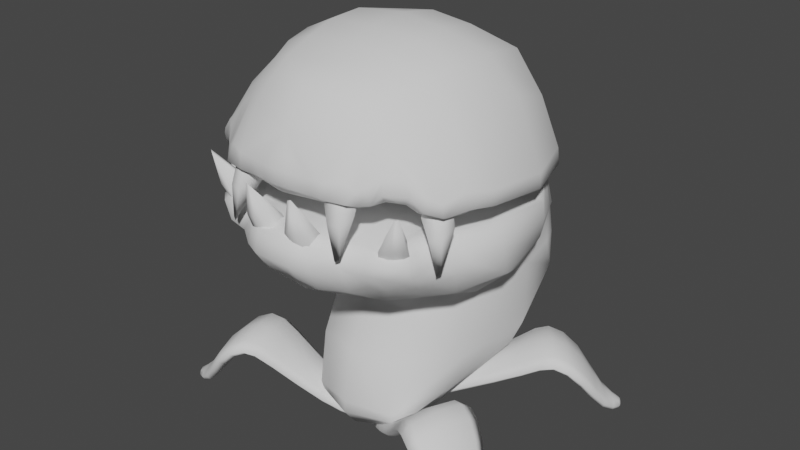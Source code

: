 # Source: 018.blend  (saved by Blender 3.4.6; exported with 4.5.12 LTS)
import bpy
from mathutils import Matrix  # noqa: F401  (used for matrix-valued properties, if any)

bpy.ops.wm.read_factory_settings(use_empty=True)
scene = bpy.context.scene
scene.name = 'Scene'

# ---- collections
col_018 = bpy.data.collections.new('018'); scene.collection.children.link(col_018)

# ---- world
world_world = bpy.data.worlds.new('World'); scene.world = world_world
world_world.use_nodes = True; world_world.node_tree.nodes.clear()
_N = world_world.node_tree.nodes; _L = world_world.node_tree.links
n0 = _N.new('ShaderNodeOutputWorld'); n0.name = 'World Output'; n0.location = (300, 300)
n1 = _N.new('ShaderNodeBackground'); n1.name = 'Background'; n1.location = (10, 300)
n1.inputs[0].default_value = (0.05088, 0.05088, 0.05088, 1.0)
_L.new(n1.outputs[0], n0.inputs[0])
n0.is_active_output = True
world_world.color = (0.05088, 0.05088, 0.05088)
world_world.use_sun_shadow = False
world_world.sun_shadow_jitter_overblur = 0.0

# ---- meshes
me_cube_001 = bpy.data.meshes.new('Cube.001')
me_cube_001.from_pydata([(0.08271, -1.071, 1.058), (0.08271, -1.071, 1.115), (0.1369, -0.9457, 1.061), (0.1369, -0.9457, 1.118), (0.8052, -1.587, 1.6), (0.811, -1.589, 1.72), (0.9317, -1.185, 1.6), (0.9376, -1.187, 1.72), (0.9997, -1.66, 1.461), (1.025, -1.667, 1.572), (1.117, -1.29, 1.462), (1.142, -1.297, 1.573), (1.388, -1.585, 1.123), (1.396, -1.583, 1.184), (1.406, -1.512, 1.128), (1.413, -1.51, 1.189), (1.231, -1.624, 1.194), (1.245, -1.625, 1.29), (1.284, -1.429, 1.202), (1.298, -1.43, 1.298), (0.2195, -0.9469, 1.073), (0.2195, -0.9469, 1.166), (0.1409, -1.136, 1.069), (0.1409, -1.136, 1.162), (0.7357, -1.114, 1.594), (0.6218, -1.463, 1.472), (0.7357, -1.114, 1.473), (0.6218, -1.463, 1.592), (0.4297, -1.009, 1.183), (0.3383, -1.255, 1.286), (0.4297, -1.009, 1.289), (0.3383, -1.255, 1.18), (0.1064, -1.006, 1.052), (0.07354, -1.082, 1.084), (0.1064, -1.006, 1.12), (0.1392, -0.9309, 1.088), (0.1661, -0.9357, 1.06), (0.845, -1.151, 1.692), (0.9584, -1.111, 1.66), (0.8674, -1.386, 1.578), (0.8754, -1.388, 1.742), (0.7844, -1.664, 1.66), (0.7227, -1.535, 1.57), (0.09488, -1.102, 1.135), (1.152, -1.224, 1.518), (1.054, -1.473, 1.441), (1.088, -1.483, 1.593), (0.9902, -1.732, 1.517), (0.9126, -1.639, 1.677), (1.041, -1.236, 1.676), (1.024, -1.23, 1.56), (0.8956, -1.634, 1.561), (1.42, -1.507, 1.156), (1.406, -1.55, 1.116), (1.415, -1.548, 1.19), (1.401, -1.59, 1.15), (1.33, -1.602, 1.132), (1.137, -1.655, 1.424), (1.36, -1.481, 1.139), (1.225, -1.366, 1.429), (1.115, -1.65, 1.32), (1.34, -1.6, 1.215), (1.203, -1.361, 1.325), (1.37, -1.479, 1.223), (1.301, -1.393, 1.252), (1.275, -1.528, 1.312), (1.255, -1.527, 1.18), (1.228, -1.661, 1.24), (0.3057, -0.9713, 1.105), (0.1661, -0.9357, 1.139), (0.09488, -1.102, 1.056), (0.222, -1.182, 1.201), (0.1802, -1.041, 1.181), (0.1802, -1.041, 1.053), (0.1262, -1.171, 1.115), (0.2342, -0.9115, 1.12), (0.5861, -1.062, 1.438), (0.4835, -1.359, 1.322), (0.8443, -1.151, 1.57), (0.7234, -1.535, 1.692), (0.6004, -1.528, 1.532), (0.6787, -1.288, 1.616), (0.6787, -1.288, 1.45), (0.757, -1.048, 1.533), (0.5861, -1.062, 1.324), (0.4835, -1.359, 1.436), (0.3057, -0.9713, 1.205), (0.222, -1.182, 1.101), (0.4468, -0.9635, 1.237), (0.384, -1.132, 1.161), (0.3212, -1.301, 1.232), (0.384, -1.132, 1.308), (0.0991, -1.002, 1.082), (0.8674, -1.079, 1.631), (0.98, -1.438, 1.699), (0.0812, -1.133, 1.094), (0.7833, -1.343, 1.547), (0.1301, -1.019, 1.151), (1.331, -1.623, 1.172), (1.057, -1.158, 1.618), (0.8801, -1.712, 1.619), (0.9566, -1.431, 1.539), (1.431, -1.551, 1.147), (1.344, -1.542, 1.12), (1.358, -1.539, 1.234), (1.371, -1.458, 1.182), (1.23, -1.309, 1.378), (1.185, -1.511, 1.446), (1.155, -1.505, 1.303), (1.11, -1.707, 1.372), (0.2638, -1.077, 1.222), (0.1301, -1.019, 1.043), (0.2063, -1.221, 1.151), (0.1791, -0.9045, 1.1), (0.7002, -1.607, 1.631), (0.7843, -1.343, 1.715), (0.5348, -1.211, 1.301), (0.6053, -1.006, 1.381), (0.3214, -0.9318, 1.156), (0.2638, -1.077, 1.084), (0.4643, -1.415, 1.378), (0.5348, -1.211, 1.458)], [], [(0, 33, 92, 32), (33, 1, 34, 92), (92, 34, 3, 35), (32, 92, 35, 2), (26, 83, 93, 78), (83, 24, 37, 93), (93, 37, 7, 38), (78, 93, 38, 6), (7, 40, 94, 49), (40, 5, 48, 94), (94, 48, 9, 46), (49, 94, 46, 11), (22, 74, 95, 70), (74, 23, 43, 95), (95, 43, 1, 33), (70, 95, 33, 0), (26, 78, 96, 82), (78, 6, 39, 96), (96, 39, 4, 42), (82, 96, 42, 25), (21, 69, 97, 72), (69, 3, 34, 97), (97, 34, 1, 43), (72, 97, 43, 23), (17, 67, 98, 61), (67, 16, 56, 98), (98, 56, 12, 55), (61, 98, 55, 13), (6, 38, 99, 50), (38, 7, 49, 99), (99, 49, 11, 44), (50, 99, 44, 10), (5, 41, 100, 48), (41, 4, 51, 100), (100, 51, 8, 47), (48, 100, 47, 9), (4, 39, 101, 51), (39, 6, 50, 101), (101, 50, 10, 45), (51, 101, 45, 8), (14, 52, 102, 53), (52, 15, 54, 102), (102, 54, 13, 55), (53, 102, 55, 12), (16, 66, 103, 56), (66, 18, 58, 103), (103, 58, 14, 53), (56, 103, 53, 12), (19, 65, 104, 63), (65, 17, 61, 104), (104, 61, 13, 54), (63, 104, 54, 15), (18, 64, 105, 58), (64, 19, 63, 105), (105, 63, 15, 52), (58, 105, 52, 14), (10, 44, 106, 62), (44, 11, 59, 106), (106, 59, 19, 64), (62, 106, 64, 18), (11, 46, 107, 59), (46, 9, 57, 107), (107, 57, 17, 65), (59, 107, 65, 19), (8, 45, 108, 60), (45, 10, 62, 108), (108, 62, 18, 66), (60, 108, 66, 16), (9, 47, 109, 57), (47, 8, 60, 109), (109, 60, 16, 67), (57, 109, 67, 17), (30, 86, 110, 91), (86, 21, 72, 110), (110, 72, 23, 71), (91, 110, 71, 29), (2, 36, 111, 32), (36, 20, 73, 111), (111, 73, 22, 70), (32, 111, 70, 0), (31, 90, 112, 87), (90, 29, 71, 112), (112, 71, 23, 74), (87, 112, 74, 22), (2, 35, 113, 36), (35, 3, 69, 113), (113, 69, 21, 75), (36, 113, 75, 20), (4, 41, 114, 42), (41, 5, 79, 114), (114, 79, 27, 80), (42, 114, 80, 25), (7, 37, 115, 40), (37, 24, 81, 115), (115, 81, 27, 79), (40, 115, 79, 5), (28, 84, 116, 89), (84, 26, 82, 116), (116, 82, 25, 77), (89, 116, 77, 31), (28, 88, 117, 84), (88, 30, 76, 117), (117, 76, 24, 83), (84, 117, 83, 26), (20, 75, 118, 68), (75, 21, 86, 118), (118, 86, 30, 88), (68, 118, 88, 28), (20, 68, 119, 73), (68, 28, 89, 119), (119, 89, 31, 87), (73, 119, 87, 22), (25, 80, 120, 77), (80, 27, 85, 120), (120, 85, 29, 90), (77, 120, 90, 31), (24, 76, 121, 81), (76, 30, 91, 121), (121, 91, 29, 85), (81, 121, 85, 27)])
me_cube_001.polygons.foreach_set('use_smooth', [True] * 120)
_uv = me_cube_001.uv_layers.new(name='UVMap')
_uv.uv.foreach_set('vector', [0.375, 0.0, 0.5, 0.0, 0.5, 0.1219, 0.375, 0.125, 0.5, 0.0, 0.625, 0.0, 0.625, 0.125, 0.5, 0.1219, 0.5, 0.1219, 0.625, 0.125, 0.625, 0.25, 0.5, 0.2189, 0.375, 0.125, 0.5, 0.1219, 0.5, 0.2189, 0.375, 0.25, 0.375, 0.4533, 0.5, 0.4414, 0.5, 0.4748, 0.375, 0.4767, 0.5, 0.4414, 0.625, 0.4533, 0.625, 0.4767, 0.5, 0.4748, 0.5, 0.4748, 0.625, 0.4767, 0.625, 0.5, 0.5, 0.4953, 0.375, 0.4767, 0.5, 0.4748, 0.5, 0.4953, 0.375, 0.5, 0.625, 0.5, 0.6297, 0.625, 0.617, 0.625, 0.587, 0.538, 0.6297, 0.625, 0.625, 0.75, 0.587, 0.712, 0.617, 0.625, 0.617, 0.625, 0.587, 0.712, 0.5833, 0.7083, 0.6146, 0.625, 0.587, 0.538, 0.617, 0.625, 0.6146, 0.625, 0.5833, 0.5417, 0.375, 0.9739, 0.5, 0.9714, 0.5, 0.9867, 0.375, 0.9869, 0.5, 0.9714, 0.625, 0.9739, 0.625, 0.9869, 0.5, 0.9867, 0.5, 0.9867, 0.625, 0.9869, 0.625, 1.0, 0.5, 1.0, 0.375, 0.9869, 0.5, 0.9867, 0.5, 1.0, 0.375, 1.0, 0.3283, 0.5, 0.3517, 0.5, 0.3498, 0.625, 0.3164, 0.625, 0.3517, 0.5, 0.375, 0.5, 0.3703, 0.625, 0.3498, 0.625, 0.3498, 0.625, 0.3703, 0.625, 0.375, 0.75, 0.3517, 0.75, 0.3164, 0.625, 0.3498, 0.625, 0.3517, 0.75, 0.3283, 0.75, 0.8489, 0.5, 0.8619, 0.5, 0.8617, 0.625, 0.8464, 0.625, 0.8619, 0.5, 0.875, 0.5, 0.875, 0.625, 0.8617, 0.625, 0.8617, 0.625, 0.875, 0.625, 0.875, 0.75, 0.8619, 0.75, 0.8464, 0.625, 0.8617, 0.625, 0.8619, 0.75, 0.8489, 0.75, 0.5833, 0.7083, 0.5, 0.7396, 0.5, 0.7348, 0.5798, 0.7048, 0.5, 0.7396, 0.4167, 0.7083, 0.4202, 0.7048, 0.5, 0.7348, 0.5, 0.7348, 0.4202, 0.7048, 0.4375, 0.6875, 0.5, 0.7012, 0.5798, 0.7048, 0.5, 0.7348, 0.5, 0.7012, 0.5625, 0.6875, 0.375, 0.5, 0.5, 0.4953, 0.5, 0.508, 0.413, 0.538, 0.5, 0.4953, 0.625, 0.5, 0.587, 0.538, 0.5, 0.508, 0.5, 0.508, 0.587, 0.538, 0.5833, 0.5417, 0.5, 0.5104, 0.413, 0.538, 0.5, 0.508, 0.5, 0.5104, 0.4167, 0.5417, 0.625, 0.75, 0.5, 0.7547, 0.5, 0.742, 0.587, 0.712, 0.5, 0.7547, 0.375, 0.75, 0.413, 0.712, 0.5, 0.742, 0.5, 0.742, 0.413, 0.712, 0.4167, 0.7083, 0.5, 0.7396, 0.587, 0.712, 0.5, 0.742, 0.5, 0.7396, 0.5833, 0.7083, 0.375, 0.75, 0.3703, 0.625, 0.383, 0.625, 0.413, 0.712, 0.3703, 0.625, 0.375, 0.5, 0.413, 0.538, 0.383, 0.625, 0.383, 0.625, 0.413, 0.538, 0.4167, 0.5417, 0.3854, 0.625, 0.413, 0.712, 0.383, 0.625, 0.3854, 0.625, 0.4167, 0.7083, 0.4375, 0.5625, 0.5, 0.5488, 0.5, 0.625, 0.4238, 0.625, 0.5, 0.5488, 0.5625, 0.5625, 0.5762, 0.625, 0.5, 0.625, 0.5, 0.625, 0.5762, 0.625, 0.5625, 0.6875, 0.5, 0.7012, 0.4238, 0.625, 0.5, 0.625, 0.5, 0.7012, 0.4375, 0.6875, 0.4167, 0.7083, 0.3854, 0.625, 0.3902, 0.625, 0.4202, 0.7048, 0.3854, 0.625, 0.4167, 0.5417, 0.4202, 0.5452, 0.3902, 0.625, 0.3902, 0.625, 0.4202, 0.5452, 0.4375, 0.5625, 0.4238, 0.625, 0.4202, 0.7048, 0.3902, 0.625, 0.4238, 0.625, 0.4375, 0.6875, 0.5833, 0.5417, 0.6146, 0.625, 0.6098, 0.625, 0.5798, 0.5452, 0.6146, 0.625, 0.5833, 0.7083, 0.5798, 0.7048, 0.6098, 0.625, 0.6098, 0.625, 0.5798, 0.7048, 0.5625, 0.6875, 0.5762, 0.625, 0.5798, 0.5452, 0.6098, 0.625, 0.5762, 0.625, 0.5625, 0.5625, 0.4167, 0.5417, 0.5, 0.5104, 0.5, 0.5152, 0.4202, 0.5452, 0.5, 0.5104, 0.5833, 0.5417, 0.5798, 0.5452, 0.5, 0.5152, 0.5, 0.5152, 0.5798, 0.5452, 0.5625, 0.5625, 0.5, 0.5488, 0.4202, 0.5452, 0.5, 0.5152, 0.5, 0.5488, 0.4375, 0.5625, 0.4167, 0.5417, 0.5, 0.5104, 0.5, 0.5104, 0.4167, 0.5417, 0.5, 0.5104, 0.5833, 0.5417, 0.5833, 0.5417, 0.5, 0.5104, 0.5, 0.5104, 0.5833, 0.5417, 0.5833, 0.5417, 0.5, 0.5104, 0.4167, 0.5417, 0.5, 0.5104, 0.5, 0.5104, 0.4167, 0.5417, 0.5833, 0.5417, 0.6146, 0.625, 0.6146, 0.625, 0.5833, 0.5417, 0.6146, 0.625, 0.5833, 0.7083, 0.5833, 0.7083, 0.6146, 0.625, 0.6146, 0.625, 0.5833, 0.7083, 0.5833, 0.7083, 0.6146, 0.625, 0.5833, 0.5417, 0.6146, 0.625, 0.6146, 0.625, 0.5833, 0.5417, 0.4167, 0.7083, 0.3854, 0.625, 0.3854, 0.625, 0.4167, 0.7083, 0.3854, 0.625, 0.4167, 0.5417, 0.4167, 0.5417, 0.3854, 0.625, 0.3854, 0.625, 0.4167, 0.5417, 0.4167, 0.5417, 0.3854, 0.625, 0.4167, 0.7083, 0.3854, 0.625, 0.3854, 0.625, 0.4167, 0.7083, 0.5833, 0.7083, 0.5, 0.7396, 0.5, 0.7396, 0.5833, 0.7083, 0.5, 0.7396, 0.4167, 0.7083, 0.4167, 0.7083, 0.5, 0.7396, 0.5, 0.7396, 0.4167, 0.7083, 0.4167, 0.7083, 0.5, 0.7396, 0.5833, 0.7083, 0.5, 0.7396, 0.5, 0.7396, 0.5833, 0.7083, 0.8046, 0.5, 0.8267, 0.5, 0.8253, 0.625, 0.7923, 0.625, 0.8267, 0.5, 0.8489, 0.5, 0.8464, 0.625, 0.8253, 0.625, 0.8253, 0.625, 0.8464, 0.625, 0.8489, 0.75, 0.8267, 0.75, 0.7923, 0.625, 0.8253, 0.625, 0.8267, 0.75, 0.8046, 0.75, 0.125, 0.5, 0.1381, 0.5, 0.1383, 0.625, 0.125, 0.625, 0.1381, 0.5, 0.1511, 0.5, 0.1536, 0.625, 0.1383, 0.625, 0.1383, 0.625, 0.1536, 0.625, 0.1511, 0.75, 0.1381, 0.75, 0.125, 0.625, 0.1383, 0.625, 0.1381, 0.75, 0.125, 0.75, 0.375, 0.9296, 0.5, 0.9173, 0.5, 0.9503, 0.375, 0.9517, 0.5, 0.9173, 0.625, 0.9296, 0.625, 0.9517, 0.5, 0.9503, 0.5, 0.9503, 0.625, 0.9517, 0.625, 0.9739, 0.5, 0.9714, 0.375, 0.9517, 0.5, 0.9503, 0.5, 0.9714, 0.375, 0.9739, 0.375, 0.25, 0.5, 0.2189, 0.5, 0.2602, 0.375, 0.2631, 0.5, 0.2189, 0.625, 0.25, 0.625, 0.2631, 0.5, 0.2602, 0.5, 0.2602, 0.625, 0.2631, 0.625, 0.2761, 0.5, 0.2786, 0.375, 0.2631, 0.5, 0.2602, 0.5, 0.2786, 0.375, 0.2761, 0.375, 0.75, 0.5, 0.7547, 0.5, 0.7752, 0.375, 0.7733, 0.5, 0.7547, 0.625, 0.75, 0.625, 0.7733, 0.5, 0.7752, 0.5, 0.7752, 0.625, 0.7733, 0.625, 0.7967, 0.5, 0.8086, 0.375, 0.7733, 0.5, 0.7752, 0.5, 0.8086, 0.375, 0.7967, 0.625, 0.5, 0.6483, 0.5, 0.6502, 0.625, 0.6297, 0.625, 0.6483, 0.5, 0.6717, 0.5, 0.6836, 0.625, 0.6502, 0.625, 0.6502, 0.625, 0.6836, 0.625, 0.6717, 0.75, 0.6483, 0.75, 0.6297, 0.625, 0.6502, 0.625, 0.6483, 0.75, 0.625, 0.75, 0.1954, 0.5, 0.2619, 0.5, 0.2619, 0.625, 0.2077, 0.625, 0.2619, 0.5, 0.3283, 0.5, 0.3164, 0.625, 0.2619, 0.625, 0.2619, 0.625, 0.3164, 0.625, 0.3283, 0.75, 0.2619, 0.75, 0.2077, 0.625, 0.2619, 0.625, 0.2619, 0.75, 0.1954, 0.75, 0.375, 0.3204, 0.5, 0.3327, 0.5, 0.3869, 0.375, 0.3869, 0.5, 0.3327, 0.625, 0.3204, 0.625, 0.3869, 0.5, 0.3869, 0.5, 0.3869, 0.625, 0.3869, 0.625, 0.4533, 0.5, 0.4414, 0.375, 0.3869, 0.5, 0.3869, 0.5, 0.4414, 0.375, 0.4533, 0.375, 0.2761, 0.5, 0.2786, 0.5, 0.2997, 0.375, 0.2983, 0.5, 0.2786, 0.625, 0.2761, 0.625, 0.2983, 0.5, 0.2997, 0.5, 0.2997, 0.625, 0.2983, 0.625, 0.3204, 0.5, 0.3327, 0.375, 0.2983, 0.5, 0.2997, 0.5, 0.3327, 0.375, 0.3204, 0.1511, 0.5, 0.1733, 0.5, 0.1747, 0.625, 0.1536, 0.625, 0.1733, 0.5, 0.1954, 0.5, 0.2077, 0.625, 0.1747, 0.625, 0.1747, 0.625, 0.2077, 0.625, 0.1954, 0.75, 0.1733, 0.75, 0.1536, 0.625, 0.1747, 0.625, 0.1733, 0.75, 0.1511, 0.75, 0.375, 0.7967, 0.5, 0.8086, 0.5, 0.8631, 0.375, 0.8631, 0.5, 0.8086, 0.625, 0.7967, 0.625, 0.8631, 0.5, 0.8631, 0.5, 0.8631, 0.625, 0.8631, 0.625, 0.9296, 0.5, 0.9173, 0.375, 0.8631, 0.5, 0.8631, 0.5, 0.9173, 0.375, 0.9296, 0.6717, 0.5, 0.7381, 0.5, 0.7381, 0.625, 0.6836, 0.625, 0.7381, 0.5, 0.8046, 0.5, 0.7923, 0.625, 0.7381, 0.625, 0.7381, 0.625, 0.7923, 0.625, 0.8046, 0.75, 0.7381, 0.75, 0.6836, 0.625, 0.7381, 0.625, 0.7381, 0.75, 0.6717, 0.75])
me_cube_001.update()
me_cube_007 = bpy.data.meshes.new('Cube.007')
me_cube_007.from_pydata([(0.2634, -0.626, 1.181), (0.2713, -0.6062, 1.252), (0.1891, -0.512, 1.184), (0.197, -0.4922, 1.255), (1.104, -0.2776, 1.6), (1.109, -0.2737, 1.72), (0.8384, 0.04941, 1.6), (0.8432, 0.05326, 1.72), (1.272, -0.155, 1.461), (1.292, -0.138, 1.572), (1.028, 0.1466, 1.462), (1.048, 0.1636, 1.573), (1.423, 0.2106, 1.123), (1.426, 0.2178, 1.184), (1.372, 0.2653, 1.128), (1.375, 0.2725, 1.189), (1.369, 0.05755, 1.194), (1.378, 0.06933, 1.29), (1.236, 0.2088, 1.202), (1.245, 0.2206, 1.298), (0.2239, -0.4565, 1.216), (0.2341, -0.431, 1.31), (0.3373, -0.625, 1.212), (0.3475, -0.5995, 1.306), (0.6596, -0.0863, 1.617), (0.886, -0.3761, 1.496), (0.6582, -0.0898, 1.498), (0.8874, -0.3726, 1.616), (0.3634, -0.3384, 1.306), (0.5215, -0.5274, 1.406), (0.3707, -0.32, 1.409), (0.5141, -0.5458, 1.303), (0.2219, -0.573, 1.172), (0.2715, -0.6298, 1.213), (0.2315, -0.5489, 1.258), (0.1819, -0.4921, 1.217), (0.1944, -0.4861, 1.191), (0.7609, -0.005727, 1.695), (0.7909, 0.1126, 1.66), (0.9705, -0.1148, 1.578), (0.977, -0.1095, 1.742), (1.157, -0.3369, 1.66), (1.014, -0.3194, 1.573), (0.3037, -0.6116, 1.277), (0.9921, 0.2116, 1.518), (1.146, -0.00738, 1.441), (1.173, 0.01598, 1.593), (1.327, -0.203, 1.517), (1.207, -0.2164, 1.677), (0.9408, 0.1128, 1.676), (0.927, 0.1015, 1.56), (1.193, -0.2276, 1.561), (1.376, 0.2801, 1.156), (1.404, 0.2446, 1.116), (1.407, 0.2534, 1.19), (1.434, 0.2179, 1.15), (1.405, 0.1529, 1.132), (1.344, -0.03755, 1.424), (1.321, 0.244, 1.139), (1.15, 0.1947, 1.429), (1.328, -0.05338, 1.32), (1.41, 0.1623, 1.215), (1.134, 0.1788, 1.325), (1.325, 0.2534, 1.223), (1.215, 0.2431, 1.252), (1.313, 0.1472, 1.312), (1.301, 0.131, 1.18), (1.399, 0.03507, 1.24), (0.2728, -0.415, 1.25), (0.2044, -0.4609, 1.281), (0.2937, -0.6368, 1.187), (0.4091, -0.5748, 1.343), (0.2927, -0.5105, 1.326), (0.2787, -0.5455, 1.196), (0.3637, -0.6439, 1.258), (0.2077, -0.4121, 1.264), (0.5134, -0.2044, 1.509), (0.698, -0.4614, 1.395), (0.7601, -0.006646, 1.573), (1.014, -0.3185, 1.695), (0.9294, -0.428, 1.556), (0.7738, -0.2288, 1.639), (0.7718, -0.2336, 1.474), (0.6162, -0.03437, 1.558), (0.5092, -0.2151, 1.397), (0.7023, -0.4508, 1.507), (0.2821, -0.3917, 1.346), (0.3999, -0.598, 1.246), (0.3387, -0.2903, 1.358), (0.4374, -0.4455, 1.285), (0.5461, -0.5755, 1.354), (0.4475, -0.4202, 1.426), (0.2194, -0.5648, 1.209), (0.7129, 0.05246, 1.634), (1.076, -0.04966, 1.699), (0.3169, -0.6526, 1.231), (0.8867, -0.1632, 1.55), (0.2556, -0.5317, 1.296), (1.423, 0.1417, 1.172), (0.884, 0.1689, 1.618), (1.25, -0.2837, 1.619), (1.057, -0.06516, 1.539), (1.419, 0.2647, 1.147), (1.363, 0.1974, 1.12), (1.369, 0.2104, 1.234), (1.308, 0.2661, 1.182), (1.106, 0.2303, 1.378), (1.25, 0.08153, 1.446), (1.228, 0.05977, 1.303), (1.372, -0.08901, 1.372), (0.3474, -0.4789, 1.363), (0.2418, -0.5663, 1.172), (0.4283, -0.6207, 1.294), (0.1805, -0.4455, 1.236), (1.062, -0.3776, 1.634), (0.8878, -0.162, 1.718), (0.6028, -0.3402, 1.375), (0.4759, -0.1636, 1.454), (0.2536, -0.369, 1.299), (0.3346, -0.5109, 1.23), (0.7356, -0.5023, 1.451), (0.6086, -0.3256, 1.529)], [], [(0, 33, 92, 32), (33, 1, 34, 92), (92, 34, 3, 35), (32, 92, 35, 2), (26, 83, 93, 78), (83, 24, 37, 93), (93, 37, 7, 38), (78, 93, 38, 6), (7, 40, 94, 49), (40, 5, 48, 94), (94, 48, 9, 46), (49, 94, 46, 11), (22, 74, 95, 70), (74, 23, 43, 95), (95, 43, 1, 33), (70, 95, 33, 0), (26, 78, 96, 82), (78, 6, 39, 96), (96, 39, 4, 42), (82, 96, 42, 25), (21, 69, 97, 72), (69, 3, 34, 97), (97, 34, 1, 43), (72, 97, 43, 23), (17, 67, 98, 61), (67, 16, 56, 98), (98, 56, 12, 55), (61, 98, 55, 13), (6, 38, 99, 50), (38, 7, 49, 99), (99, 49, 11, 44), (50, 99, 44, 10), (5, 41, 100, 48), (41, 4, 51, 100), (100, 51, 8, 47), (48, 100, 47, 9), (4, 39, 101, 51), (39, 6, 50, 101), (101, 50, 10, 45), (51, 101, 45, 8), (14, 52, 102, 53), (52, 15, 54, 102), (102, 54, 13, 55), (53, 102, 55, 12), (16, 66, 103, 56), (66, 18, 58, 103), (103, 58, 14, 53), (56, 103, 53, 12), (19, 65, 104, 63), (65, 17, 61, 104), (104, 61, 13, 54), (63, 104, 54, 15), (18, 64, 105, 58), (64, 19, 63, 105), (105, 63, 15, 52), (58, 105, 52, 14), (10, 44, 106, 62), (44, 11, 59, 106), (106, 59, 19, 64), (62, 106, 64, 18), (11, 46, 107, 59), (46, 9, 57, 107), (107, 57, 17, 65), (59, 107, 65, 19), (8, 45, 108, 60), (45, 10, 62, 108), (108, 62, 18, 66), (60, 108, 66, 16), (9, 47, 109, 57), (47, 8, 60, 109), (109, 60, 16, 67), (57, 109, 67, 17), (30, 86, 110, 91), (86, 21, 72, 110), (110, 72, 23, 71), (91, 110, 71, 29), (2, 36, 111, 32), (36, 20, 73, 111), (111, 73, 22, 70), (32, 111, 70, 0), (31, 90, 112, 87), (90, 29, 71, 112), (112, 71, 23, 74), (87, 112, 74, 22), (2, 35, 113, 36), (35, 3, 69, 113), (113, 69, 21, 75), (36, 113, 75, 20), (4, 41, 114, 42), (41, 5, 79, 114), (114, 79, 27, 80), (42, 114, 80, 25), (7, 37, 115, 40), (37, 24, 81, 115), (115, 81, 27, 79), (40, 115, 79, 5), (28, 84, 116, 89), (84, 26, 82, 116), (116, 82, 25, 77), (89, 116, 77, 31), (28, 88, 117, 84), (88, 30, 76, 117), (117, 76, 24, 83), (84, 117, 83, 26), (20, 75, 118, 68), (75, 21, 86, 118), (118, 86, 30, 88), (68, 118, 88, 28), (20, 68, 119, 73), (68, 28, 89, 119), (119, 89, 31, 87), (73, 119, 87, 22), (25, 80, 120, 77), (80, 27, 85, 120), (120, 85, 29, 90), (77, 120, 90, 31), (24, 76, 121, 81), (76, 30, 91, 121), (121, 91, 29, 85), (81, 121, 85, 27)])
me_cube_007.polygons.foreach_set('use_smooth', [True] * 120)
_uv = me_cube_007.uv_layers.new(name='UVMap')
_uv.uv.foreach_set('vector', [0.375, 0.0, 0.5, 0.0, 0.5, 0.1219, 0.375, 0.125, 0.5, 0.0, 0.625, 0.0, 0.625, 0.125, 0.5, 0.1219, 0.5, 0.1219, 0.625, 0.125, 0.625, 0.25, 0.5, 0.2189, 0.375, 0.125, 0.5, 0.1219, 0.5, 0.2189, 0.375, 0.25, 0.375, 0.4533, 0.5, 0.4402, 0.5, 0.4747, 0.375, 0.4767, 0.5, 0.4402, 0.625, 0.4533, 0.625, 0.4767, 0.5, 0.4747, 0.5, 0.4747, 0.625, 0.4767, 0.625, 0.5, 0.5, 0.4953, 0.375, 0.4767, 0.5, 0.4747, 0.5, 0.4953, 0.375, 0.5, 0.625, 0.5, 0.6297, 0.625, 0.617, 0.625, 0.587, 0.538, 0.6297, 0.625, 0.625, 0.75, 0.587, 0.712, 0.617, 0.625, 0.617, 0.625, 0.587, 0.712, 0.5833, 0.7083, 0.6146, 0.625, 0.587, 0.538, 0.617, 0.625, 0.6146, 0.625, 0.5833, 0.5417, 0.375, 0.9739, 0.5, 0.9725, 0.5, 0.9868, 0.375, 0.9869, 0.5, 0.9725, 0.625, 0.9739, 0.625, 0.9869, 0.5, 0.9868, 0.5, 0.9868, 0.625, 0.9869, 0.625, 1.0, 0.5, 1.0, 0.375, 0.9869, 0.5, 0.9868, 0.5, 1.0, 0.375, 1.0, 0.3283, 0.5, 0.3517, 0.5, 0.3497, 0.625, 0.3152, 0.625, 0.3517, 0.5, 0.375, 0.5, 0.3703, 0.625, 0.3497, 0.625, 0.3497, 0.625, 0.3703, 0.625, 0.375, 0.75, 0.3517, 0.75, 0.3152, 0.625, 0.3497, 0.625, 0.3517, 0.75, 0.3283, 0.75, 0.8489, 0.5, 0.8619, 0.5, 0.8618, 0.625, 0.8475, 0.625, 0.8619, 0.5, 0.875, 0.5, 0.875, 0.625, 0.8618, 0.625, 0.8618, 0.625, 0.875, 0.625, 0.875, 0.75, 0.8619, 0.75, 0.8475, 0.625, 0.8618, 0.625, 0.8619, 0.75, 0.8489, 0.75, 0.5833, 0.7083, 0.5, 0.7396, 0.5, 0.7348, 0.5798, 0.7048, 0.5, 0.7396, 0.4167, 0.7083, 0.4202, 0.7048, 0.5, 0.7348, 0.5, 0.7348, 0.4202, 0.7048, 0.4375, 0.6875, 0.5, 0.7012, 0.5798, 0.7048, 0.5, 0.7348, 0.5, 0.7012, 0.5625, 0.6875, 0.375, 0.5, 0.5, 0.4953, 0.5, 0.508, 0.413, 0.538, 0.5, 0.4953, 0.625, 0.5, 0.587, 0.538, 0.5, 0.508, 0.5, 0.508, 0.587, 0.538, 0.5833, 0.5417, 0.5, 0.5104, 0.413, 0.538, 0.5, 0.508, 0.5, 0.5104, 0.4167, 0.5417, 0.625, 0.75, 0.5, 0.7547, 0.5, 0.742, 0.587, 0.712, 0.5, 0.7547, 0.375, 0.75, 0.413, 0.712, 0.5, 0.742, 0.5, 0.742, 0.413, 0.712, 0.4167, 0.7083, 0.5, 0.7396, 0.587, 0.712, 0.5, 0.742, 0.5, 0.7396, 0.5833, 0.7083, 0.375, 0.75, 0.3703, 0.625, 0.383, 0.625, 0.413, 0.712, 0.3703, 0.625, 0.375, 0.5, 0.413, 0.538, 0.383, 0.625, 0.383, 0.625, 0.413, 0.538, 0.4167, 0.5417, 0.3854, 0.625, 0.413, 0.712, 0.383, 0.625, 0.3854, 0.625, 0.4167, 0.7083, 0.4375, 0.5625, 0.5, 0.5488, 0.5, 0.625, 0.4238, 0.625, 0.5, 0.5488, 0.5625, 0.5625, 0.5762, 0.625, 0.5, 0.625, 0.5, 0.625, 0.5762, 0.625, 0.5625, 0.6875, 0.5, 0.7012, 0.4238, 0.625, 0.5, 0.625, 0.5, 0.7012, 0.4375, 0.6875, 0.4167, 0.7083, 0.3854, 0.625, 0.3902, 0.625, 0.4202, 0.7048, 0.3854, 0.625, 0.4167, 0.5417, 0.4202, 0.5452, 0.3902, 0.625, 0.3902, 0.625, 0.4202, 0.5452, 0.4375, 0.5625, 0.4238, 0.625, 0.4202, 0.7048, 0.3902, 0.625, 0.4238, 0.625, 0.4375, 0.6875, 0.5833, 0.5417, 0.6146, 0.625, 0.6098, 0.625, 0.5798, 0.5452, 0.6146, 0.625, 0.5833, 0.7083, 0.5798, 0.7048, 0.6098, 0.625, 0.6098, 0.625, 0.5798, 0.7048, 0.5625, 0.6875, 0.5762, 0.625, 0.5798, 0.5452, 0.6098, 0.625, 0.5762, 0.625, 0.5625, 0.5625, 0.4167, 0.5417, 0.5, 0.5104, 0.5, 0.5152, 0.4202, 0.5452, 0.5, 0.5104, 0.5833, 0.5417, 0.5798, 0.5452, 0.5, 0.5152, 0.5, 0.5152, 0.5798, 0.5452, 0.5625, 0.5625, 0.5, 0.5488, 0.4202, 0.5452, 0.5, 0.5152, 0.5, 0.5488, 0.4375, 0.5625, 0.4167, 0.5417, 0.5, 0.5104, 0.5, 0.5104, 0.4167, 0.5417, 0.5, 0.5104, 0.5833, 0.5417, 0.5833, 0.5417, 0.5, 0.5104, 0.5, 0.5104, 0.5833, 0.5417, 0.5833, 0.5417, 0.5, 0.5104, 0.4167, 0.5417, 0.5, 0.5104, 0.5, 0.5104, 0.4167, 0.5417, 0.5833, 0.5417, 0.6146, 0.625, 0.6146, 0.625, 0.5833, 0.5417, 0.6146, 0.625, 0.5833, 0.7083, 0.5833, 0.7083, 0.6146, 0.625, 0.6146, 0.625, 0.5833, 0.7083, 0.5833, 0.7083, 0.6146, 0.625, 0.5833, 0.5417, 0.6146, 0.625, 0.6146, 0.625, 0.5833, 0.5417, 0.4167, 0.7083, 0.3854, 0.625, 0.3854, 0.625, 0.4167, 0.7083, 0.3854, 0.625, 0.4167, 0.5417, 0.4167, 0.5417, 0.3854, 0.625, 0.3854, 0.625, 0.4167, 0.5417, 0.4167, 0.5417, 0.3854, 0.625, 0.4167, 0.7083, 0.3854, 0.625, 0.3854, 0.625, 0.4167, 0.7083, 0.5833, 0.7083, 0.5, 0.7396, 0.5, 0.7396, 0.5833, 0.7083, 0.5, 0.7396, 0.4167, 0.7083, 0.4167, 0.7083, 0.5, 0.7396, 0.5, 0.7396, 0.4167, 0.7083, 0.4167, 0.7083, 0.5, 0.7396, 0.5833, 0.7083, 0.5, 0.7396, 0.5, 0.7396, 0.5833, 0.7083, 0.8127, 0.5, 0.8308, 0.5, 0.8292, 0.625, 0.7981, 0.625, 0.8308, 0.5, 0.8489, 0.5, 0.8475, 0.625, 0.8292, 0.625, 0.8292, 0.625, 0.8475, 0.625, 0.8489, 0.75, 0.8308, 0.75, 0.7981, 0.625, 0.8292, 0.625, 0.8308, 0.75, 0.8127, 0.75, 0.125, 0.5, 0.1381, 0.5, 0.1382, 0.625, 0.125, 0.625, 0.1381, 0.5, 0.1511, 0.5, 0.1525, 0.625, 0.1382, 0.625, 0.1382, 0.625, 0.1525, 0.625, 0.1511, 0.75, 0.1381, 0.75, 0.125, 0.625, 0.1382, 0.625, 0.1381, 0.75, 0.125, 0.75, 0.375, 0.9377, 0.5, 0.9231, 0.5, 0.9542, 0.375, 0.9558, 0.5, 0.9231, 0.625, 0.9377, 0.625, 0.9558, 0.5, 0.9542, 0.5, 0.9542, 0.625, 0.9558, 0.625, 0.9739, 0.5, 0.9725, 0.375, 0.9558, 0.5, 0.9542, 0.5, 0.9725, 0.375, 0.9739, 0.375, 0.25, 0.5, 0.2189, 0.5, 0.2601, 0.375, 0.2631, 0.5, 0.2189, 0.625, 0.25, 0.625, 0.2631, 0.5, 0.2601, 0.5, 0.2601, 0.625, 0.2631, 0.625, 0.2761, 0.5, 0.2775, 0.375, 0.2631, 0.5, 0.2601, 0.5, 0.2775, 0.375, 0.2761, 0.375, 0.75, 0.5, 0.7547, 0.5, 0.7753, 0.375, 0.7733, 0.5, 0.7547, 0.625, 0.75, 0.625, 0.7733, 0.5, 0.7753, 0.5, 0.7753, 0.625, 0.7733, 0.625, 0.7967, 0.5, 0.8098, 0.375, 0.7733, 0.5, 0.7753, 0.5, 0.8098, 0.375, 0.7967, 0.625, 0.5, 0.6483, 0.5, 0.6503, 0.625, 0.6297, 0.625, 0.6483, 0.5, 0.6717, 0.5, 0.6848, 0.625, 0.6503, 0.625, 0.6503, 0.625, 0.6848, 0.625, 0.6717, 0.75, 0.6483, 0.75, 0.6297, 0.625, 0.6503, 0.625, 0.6483, 0.75, 0.625, 0.75, 0.1873, 0.5, 0.2578, 0.5, 0.258, 0.625, 0.2019, 0.625, 0.2578, 0.5, 0.3283, 0.5, 0.3152, 0.625, 0.258, 0.625, 0.258, 0.625, 0.3152, 0.625, 0.3283, 0.75, 0.2578, 0.75, 0.2019, 0.625, 0.258, 0.625, 0.2578, 0.75, 0.1873, 0.75, 0.375, 0.3123, 0.5, 0.3269, 0.5, 0.383, 0.375, 0.3828, 0.5, 0.3269, 0.625, 0.3123, 0.625, 0.3828, 0.5, 0.383, 0.5, 0.383, 0.625, 0.3828, 0.625, 0.4533, 0.5, 0.4402, 0.375, 0.3828, 0.5, 0.383, 0.5, 0.4402, 0.375, 0.4533, 0.375, 0.2761, 0.5, 0.2775, 0.5, 0.2958, 0.375, 0.2942, 0.5, 0.2775, 0.625, 0.2761, 0.625, 0.2942, 0.5, 0.2958, 0.5, 0.2958, 0.625, 0.2942, 0.625, 0.3123, 0.5, 0.3269, 0.375, 0.2942, 0.5, 0.2958, 0.5, 0.3269, 0.375, 0.3123, 0.1511, 0.5, 0.1692, 0.5, 0.1708, 0.625, 0.1525, 0.625, 0.1692, 0.5, 0.1873, 0.5, 0.2019, 0.625, 0.1708, 0.625, 0.1708, 0.625, 0.2019, 0.625, 0.1873, 0.75, 0.1692, 0.75, 0.1525, 0.625, 0.1708, 0.625, 0.1692, 0.75, 0.1511, 0.75, 0.375, 0.7967, 0.5, 0.8098, 0.5, 0.867, 0.375, 0.8672, 0.5, 0.8098, 0.625, 0.7967, 0.625, 0.8672, 0.5, 0.867, 0.5, 0.867, 0.625, 0.8672, 0.625, 0.9377, 0.5, 0.9231, 0.375, 0.8672, 0.5, 0.867, 0.5, 0.9231, 0.375, 0.9377, 0.6717, 0.5, 0.7422, 0.5, 0.742, 0.625, 0.6848, 0.625, 0.7422, 0.5, 0.8127, 0.5, 0.7981, 0.625, 0.742, 0.625, 0.742, 0.625, 0.7981, 0.625, 0.8127, 0.75, 0.7422, 0.75, 0.6848, 0.625, 0.742, 0.625, 0.7422, 0.75, 0.6717, 0.75])
me_cube_007.update()
me_sphere_007 = bpy.data.meshes.new('Sphere.007')
me_sphere_007.from_pydata([(0.09167, -1.236, 1.297), (0.03925, -1.153, 1.09), (0.1028, -1.242, 1.443), (0.03875, -1.205, 1.27), (0.044, -1.099, 1.073), (0.035, -1.053, 1.095), (0.06706, -1.114, 1.287), (0.03387, -1.043, 1.166), (0.1454, -1.105, 1.253), (0.1319, -1.034, 1.117), (0.1631, -1.178, 1.225), (0.1246, -1.156, 1.089), (0.1109, -1.095, 1.072), (0.1447, -1.226, 1.301), (0.122, -1.242, 1.451)], [], [(11, 0, 1), (12, 11, 4), (11, 1, 4), (2, 3, 0), (1, 3, 5), (3, 2, 7), (7, 9, 5), (12, 4, 5), (7, 8, 9), (10, 11, 9), (8, 14, 13), (8, 13, 10), (10, 13, 11), (13, 14, 0), (13, 0, 11), (1, 0, 3), (4, 1, 5), (5, 3, 7), (2, 6, 7), (6, 2, 14), (7, 6, 8), (6, 14, 8), (5, 9, 12), (8, 10, 9), (9, 11, 12), (0, 14, 2)])
me_sphere_007.polygons.foreach_set('use_smooth', [True] * 26)
_uv = me_sphere_007.uv_layers.new(name='UVMap')
_uv.uv.foreach_set('vector', [0.8633, 0.2284, 0.7079, 0.6789, 0.5886, 0.2491, 0.9375, 0.1389, 0.8633, 0.2284, 0.5207, 0.1677, 0.8633, 0.2284, 0.5886, 0.2491, 0.5207, 0.1677, 0.6686, 0.9715, 0.5794, 0.5831, 0.7079, 0.6789, 0.5886, 0.2491, 0.5794, 0.5831, 0.4062, 0.2166, 0.5794, 0.5831, 0.6686, 0.9715, 0.3654, 0.3113, 0.3654, 0.3113, 0.122, 0.2465, 0.4062, 0.2166, 0.3281, 0.0, 0.5207, 0.1677, 0.4062, 0.2166, 0.3654, 0.3113, 0.1022, 0.4969, 0.122, 0.2465, 0.9501, 0.4901, 0.8633, 0.2284, 1.0, 0.2584, 1.0, 0.5416, 0.9821, 0.9352, 0.8534, 0.6758, 1.0, 0.5416, 0.8534, 0.6758, 0.9501, 0.4901, 0.9501, 0.4901, 0.8534, 0.6758, 0.8633, 0.2284, 0.8534, 0.6758, 0.9821, 0.9352, 0.7079, 0.6789, 0.8534, 0.6758, 0.7079, 0.6789, 0.8633, 0.2284, 0.5886, 0.2491, 0.7079, 0.6789, 0.5794, 0.5831, 0.5207, 0.1677, 0.5886, 0.2491, 0.4062, 0.2166, 0.4062, 0.2166, 0.5794, 0.5831, 0.3654, 0.3113, 0.6686, 0.9715, 0.309, 0.5274, 0.3654, 0.3113, 0.309, 0.5274, 0.6686, 0.9715, 0.01055, 0.9413, 0.3654, 0.3113, 0.309, 0.5274, 0.1022, 0.4969, 0.309, 0.5274, 0.01055, 0.9413, 0.1022, 0.4969, 0.4062, 0.2166, 0.122, 0.2465, 0.03064, 0.1302, 0.1022, 0.4969, 0.0, 0.4017, 0.122, 0.2465, 1.0, 0.2584, 0.8633, 0.2284, 0.9375, 0.1389, 0.7079, 0.6789, 0.9821, 0.9352, 0.6686, 0.9715])
me_sphere_007.use_mirror_x = True
me_sphere_007.update()
me_plane = bpy.data.meshes.new('Plane')
me_plane.from_pydata([(0.3418, -1.265, 1.384), (0.3405, -1.241, 1.304), (0.0, -1.375, 1.414), (0.0, -1.377, 1.314), (0.3578, -1.184, 1.795), (0.0, -1.294, 1.825), (0.3596, -1.006, 2.145), (0.0, -1.115, 2.175), (0.3573, -0.986, 2.307), (0.0, -1.106, 2.292), (0.6763, -0.7063, 2.236), (0.6772, -0.7531, 2.367), (0.8284, -0.2735, 2.416), (0.8197, -0.3743, 2.504), (0.7296, 0.127, 2.77), (0.8298, -0.004676, 2.808), (0.5662, 0.2813, 2.846), (0.6289, 0.197, 2.994), (0.2239, 0.467, 2.917), (0.2422, 0.4241, 3.065), (0.0, 0.5112, 2.913), (0.0, 0.4761, 3.09), (1.007, -0.4009, 3.019), (0.9957, -0.3604, 2.861), (1.025, -0.951, 3.028), (1.068, -0.9567, 2.876), (0.0, -1.337, 2.392), (0.8842, -1.217, 3.034), (0.9778, -1.238, 2.897), (0.8143, -1.337, 3.028), (0.8905, -1.377, 2.866), (0.7984, -1.554, 3.02), (0.8597, -1.563, 2.872), (0.8346, -1.658, 2.98), (0.8368, -1.627, 2.864), (0.737, -1.748, 2.984), (0.7231, -1.723, 2.865), (0.6057, -1.775, 2.998), (0.6128, -1.807, 2.896), (0.4976, -1.781, 2.995), (0.5239, -1.825, 2.891), (0.3908, -1.806, 3.001), (0.4318, -1.856, 2.903), (0.246, -1.953, 3.037), (0.2611, -1.981, 2.901), (0.1414, -1.988, 3.063), (0.1458, -2.029, 2.892), (0.0, -1.997, 3.067), (0.0, -2.039, 2.896), (0.8272, -0.09895, 2.731), (0.7548, 0.02483, 2.68), (0.9792, -0.3747, 2.719), (0.9698, -0.6196, 2.58), (0.4264, -1.215, 2.385), (0.9739, -1.197, 2.764), (0.8179, -0.8978, 2.452), (0.8659, -1.2, 2.592), (0.5238, -1.517, 2.551), (1.045, -0.857, 2.659), (0.0, -1.725, 2.543), (0.9267, -1.293, 2.773), (0.785, -1.477, 2.719), (0.6424, -1.624, 2.707), (0.4262, -1.74, 2.673), (0.0, -1.882, 2.719), (0.2392, -1.841, 2.673), (0.1197, -1.922, 2.741), (0.7276, 0.04112, 3.001), (0.8731, -0.09744, 2.822), (0.0, -1.166, 2.318), (0.8669, -0.1709, 2.728), (0.8588, -0.4383, 2.524), (0.3753, -1.046, 2.327), (0.7139, -0.7909, 2.389), (0.5238, -1.671, 2.721), (0.8607, -1.394, 2.762), (0.2667, 0.5258, 2.228), (0.0, 0.57, 2.224), (0.5784, 0.3207, 2.234), (0.0, 0.5277, 2.72), (0.8165, -0.2851, 1.903), (0.6508, -0.7537, 1.784), (0.7642, 0.1367, 2.208), (0.2432, 0.2615, 1.789), (0.0, 0.2635, 1.737), (0.5232, 0.1069, 1.779), (0.2359, 0.4835, 2.724), (0.649, -0.003354, 1.767), (0.5266, -0.7995, 1.444), (0.7113, -0.2715, 1.676), (0.5727, 0.3024, 2.519), (0.7533, 0.1473, 2.487), (0.8005, 0.01561, 2.473), (0.2694, -1.154, 1.192), (0.0, -1.266, 1.167), (0.375, -0.5419, 1.306), (0.0, -0.5572, 1.211), (0.3856, -0.8359, 1.232), (0.0, -0.9116, 1.189), (0.4215, -1.05, 1.323), (0.321, -1.015, 1.221), (0.3209, -0.251, 1.408), (0.0, -0.2664, 1.313), (0.3034, 0.07759, 1.585), (0.0, 0.06223, 1.49), (0.0, -1.086, 1.121), (0.0, 0.4831, 3.118), (0.2501, 0.4332, 3.108), (0.979, -0.4666, 3.072), (0.9247, -0.947, 3.045), (0.8472, -1.201, 3.062), (0.7865, -1.292, 3.058), (0.7376, -1.434, 3.052), (0.7501, -1.587, 3.046), (0.714, -1.644, 3.053), (0.6192, -1.7, 3.038), (0.4995, -1.714, 3.045), (0.401, -1.73, 3.049), (0.2917, -1.81, 3.06), (0.1508, -1.831, 3.082), (0.0, -1.875, 3.078), (0.7435, -0.08777, 3.086), (0.0, 0.4571, 3.281), (0.2381, 0.4071, 3.271), (0.637, 0.2523, 3.139), (0.6317, 0.2541, 3.254), (0.964, -0.1665, 3.201), (0.9486, -0.1636, 3.322), (1.126, -0.651, 3.233), (1.118, -0.6406, 3.345), (1.097, -1.129, 3.279), (1.099, -1.131, 3.394), (1.049, -1.327, 3.31), (1.021, -1.326, 3.424), (0.9683, -1.479, 3.282), (0.9635, -1.486, 3.385), (0.8861, -1.559, 3.318), (0.8961, -1.556, 3.425), (0.8165, -1.633, 3.434), (0.7777, -1.612, 3.536), (0.6845, -1.73, 3.445), (0.6685, -1.7, 3.547), (0.6194, -1.76, 3.366), (0.6098, -1.775, 3.491), (0.5496, -1.812, 3.358), (0.5615, -1.822, 3.47), (0.5237, -1.879, 3.385), (0.489, -1.848, 3.512), (0.3553, -1.919, 3.387), (0.366, -1.903, 3.5), (0.2526, -1.912, 3.383), (0.2587, -1.92, 3.501), (0.1009, -1.949, 3.4), (0.09696, -1.95, 3.506), (0.0, -1.957, 3.399), (0.0, -1.958, 3.505), (0.04685, -1.914, 3.585), (0.0, -0.02326, 3.971), (0.0, 0.2969, 3.637), (0.07611, -1.907, 3.596), (0.0, -0.3767, 4.166), (0.2827, -0.3195, 4.108), (0.5731, -0.1698, 3.959), (0.7916, -0.1641, 3.668), (0.0, -0.6941, 4.222), (0.3668, -0.7366, 4.193), (0.6453, -0.5947, 4.042), (0.8723, -0.5702, 3.786), (0.0, -1.024, 4.205), (0.3693, -1.0, 4.182), (0.6585, -0.9457, 4.046), (0.8658, -1.008, 3.781), (0.0, -1.236, 4.143), (0.3323, -1.256, 4.127), (0.6225, -1.176, 4.013), (0.8264, -1.201, 3.77), (0.0, -1.435, 4.062), (0.3357, -1.468, 4.043), (0.5623, -1.363, 3.958), (0.7551, -1.405, 3.754), (0.0, -1.688, 3.979), (0.3549, -1.606, 3.928), (0.5448, -1.549, 3.841), (0.6966, -1.502, 3.74), (0.0, -1.845, 3.741), (0.4081, -1.697, 3.784), (0.5117, -1.637, 3.774), (0.6357, -1.61, 3.687), (0.0, -1.913, 3.589), (0.1782, 0.0437, 3.917), (0.3769, 0.1421, 3.751), (0.5162, 0.2144, 3.494), (0.135, 0.3674, 3.501), (0.3429, 0.3861, 3.065), (0.3367, 0.3913, 3.091), (0.5487, 0.1666, 3.069), (0.6244, 0.2419, 3.103), (0.9095, -0.2144, 3.133), (1.035, -0.6632, 3.188), (0.9946, -1.103, 3.238), (0.9899, -1.305, 3.255), (0.8585, -1.423, 3.253), (0.8035, -1.526, 3.288), (0.7569, -1.584, 3.352), (0.6393, -1.641, 3.357), (0.5411, -1.669, 3.304), (0.496, -1.752, 3.315), (0.4546, -1.819, 3.34), (0.3299, -1.849, 3.332), (0.2204, -1.848, 3.323), (0.06385, -1.881, 3.322), (0.0, -1.898, 3.328), (0.2087, 0.334, 3.045), (0.2025, 0.3392, 3.071), (0.4505, 0.1581, 3.117), (0.654, -0.1527, 3.131), (0.821, -0.503, 3.167), (0.818, -0.968, 3.227), (0.7433, -1.115, 3.249), (0.6692, -1.276, 3.26), (0.6246, -1.387, 3.282), (0.5627, -1.433, 3.309), (0.5377, -1.55, 3.344), (0.4652, -1.606, 3.312), (0.3717, -1.655, 3.313), (0.3009, -1.698, 3.329), (0.211, -1.728, 3.343), (0.0, -1.624, 3.357), (0.0, 0.3338, 3.033), (0.0, 0.339, 3.06), (0.0, -0.9697, 3.258), (0.0, -0.3154, 3.159), (0.0, -1.139, 3.063), (0.0, -0.4026, 3.048), (0.6865, -1.341, 3.053), (0.6469, -1.239, 3.047), (0.5956, -1.068, 3.054), (0.4705, -0.9137, 3.059), (0.3461, -0.8051, 3.057), (0.2111, -0.6869, 3.06), (0.09589, -0.6043, 3.052)], [], [(2, 3, 1, 0), (0, 4, 5, 2), (4, 6, 7, 5), (6, 8, 9, 7), (6, 10, 11, 8), (10, 12, 13, 11), (14, 16, 17, 15), (16, 18, 19, 17), (18, 20, 21, 19), (68, 15, 17, 67), (22, 24, 25, 23), (24, 27, 28, 25), (27, 29, 30, 28), (29, 31, 32, 30), (31, 33, 34, 32), (33, 35, 36, 34), (35, 37, 38, 36), (37, 39, 40, 38), (39, 41, 42, 40), (41, 43, 44, 42), (43, 45, 46, 44), (45, 47, 48, 46), (70, 49, 15, 68), (71, 13, 49, 70), (73, 55, 53, 72), (73, 71, 52, 55), (72, 69, 9, 8), (53, 57, 59, 26), (55, 56, 57, 53), (52, 58, 56, 55), (52, 51, 58), (25, 58, 51, 23), (28, 54, 58, 25), (28, 30, 60, 54), (58, 54, 60, 56), (74, 63, 57, 62), (62, 57, 56, 61), (75, 61, 56, 60), (36, 62, 61, 34), (38, 62, 36), (32, 75, 60, 30), (61, 75, 32, 34), (44, 65, 63, 42), (59, 57, 63, 65), (46, 66, 65, 44), (64, 59, 65, 66), (46, 48, 64, 66), (53, 26, 69, 72), (11, 13, 71, 73), (11, 73, 72, 8), (52, 71, 70, 51), (51, 70, 68, 23), (23, 68, 67, 22), (38, 40, 74, 62), (42, 63, 74, 40), (86, 76, 77, 79), (90, 78, 76, 86), (6, 4, 81, 10), (18, 86, 79, 20), (82, 87, 85, 78), (78, 85, 83, 76), (76, 83, 84, 77), (16, 90, 86, 18), (80, 81, 88, 89), (0, 88, 81, 4), (82, 92, 12, 80), (14, 15, 49, 50), (12, 50, 49, 13), (10, 81, 80, 12), (89, 87, 82, 80), (91, 82, 78, 90), (14, 91, 90, 16), (14, 50, 92, 91), (82, 91, 92), (92, 50, 12), (3, 94, 93, 1), (98, 96, 95, 97), (1, 99, 88, 0), (1, 93, 100, 99), (100, 97, 88, 99), (96, 102, 101, 95), (102, 104, 103, 101), (84, 83, 103, 104), (89, 88, 97, 95), (87, 89, 95, 101), (85, 103, 83), (85, 87, 101, 103), (98, 97, 100, 105), (27, 110, 111, 29), (37, 115, 116, 39), (22, 108, 109, 24), (33, 113, 114, 35), (43, 118, 119, 45), (67, 121, 108, 22), (29, 111, 112, 31), (39, 116, 117, 41), (24, 109, 110, 27), (35, 114, 115, 37), (45, 119, 120, 47), (21, 106, 107, 19), (31, 112, 113, 33), (41, 117, 118, 43), (94, 105, 100, 93), (106, 122, 123, 107), (123, 125, 124, 107), (125, 127, 126, 124), (127, 129, 128, 126), (129, 131, 130, 128), (131, 133, 132, 130), (133, 135, 134, 132), (135, 137, 136, 134), (137, 139, 138, 136), (139, 141, 140, 138), (141, 143, 142, 140), (143, 145, 144, 142), (145, 147, 146, 144), (147, 149, 148, 146), (149, 151, 150, 148), (151, 153, 152, 150), (153, 155, 154, 152), (189, 157, 160, 161), (161, 160, 164, 165), (165, 164, 168, 169), (169, 168, 172, 173), (173, 172, 176, 177), (177, 176, 180, 181), (181, 180, 184, 185), (185, 184, 149, 147), (190, 189, 161, 162), (162, 161, 165, 166), (166, 165, 169, 170), (170, 169, 173, 174), (174, 173, 177, 178), (178, 177, 181, 182), (182, 181, 185, 186), (186, 185, 147, 145), (191, 190, 162, 163), (163, 162, 166, 167), (167, 166, 170, 171), (171, 170, 174, 175), (175, 174, 178, 179), (179, 178, 182, 183), (183, 182, 186, 187), (187, 186, 145, 143), (125, 191, 163, 127), (127, 163, 167, 129), (129, 167, 171, 131), (131, 171, 175, 133), (133, 175, 179, 135), (135, 179, 183, 137), (137, 183, 187, 139), (139, 187, 143, 141), (184, 159, 151, 149), (159, 156, 153, 151), (184, 188, 156, 159), (155, 153, 156, 188), (123, 192, 190, 191), (192, 158, 189, 190), (158, 157, 189), (123, 191, 125), (122, 158, 192), (122, 192, 123), (107, 194, 193, 19), (195, 17, 19, 193), (17, 195, 121, 67), (124, 196, 194, 107), (126, 197, 196, 124), (128, 198, 197, 126), (130, 199, 198, 128), (132, 200, 199, 130), (134, 201, 200, 132), (136, 202, 201, 134), (138, 203, 202, 136), (140, 204, 203, 138), (142, 205, 204, 140), (144, 206, 205, 142), (146, 207, 206, 144), (148, 208, 207, 146), (150, 209, 208, 148), (152, 210, 209, 150), (154, 211, 210, 152), (194, 213, 212, 193), (199, 217, 216, 198), (205, 223, 222, 204), (206, 224, 223, 205), (209, 210, 211, 227), (200, 218, 217, 199), (207, 225, 224, 206), (197, 215, 214, 196), (208, 226, 225, 207), (201, 219, 218, 200), (209, 227, 226, 208), (198, 216, 215, 197), (203, 221, 220, 202), (202, 220, 219, 201), (204, 222, 221, 203), (196, 214, 213, 194), (213, 229, 228, 212), (215, 216, 217, 218), (214, 215, 218, 219), (213, 214, 219, 220), (229, 213, 220, 221), (231, 229, 221, 222), (230, 231, 222, 223), (227, 230, 223, 224), (226, 227, 224, 225), (111, 110, 234, 112), (112, 234, 114, 113), (110, 109, 235, 234), (234, 235, 115, 114), (109, 108, 236, 235), (235, 236, 116, 115), (108, 121, 237, 236), (236, 237, 117, 116), (121, 195, 238, 237), (237, 238, 118, 117), (195, 193, 239, 238), (238, 239, 119, 118), (193, 212, 240, 239), (239, 240, 120, 119), (212, 228, 233, 240), (240, 233, 232, 120)])
me_plane.polygons.foreach_set('use_smooth', [True] * 222)
_uv = me_plane.uv_layers.new(name='UVMap')
_uv.uv.foreach_set('vector', [0.5, 0.0, 0.5, 1.0, 1.0, 1.0, 1.0, 0.0, 1.0, 0.0, 1.0, 0.0, 0.5, 0.0, 0.5, 0.0, 1.0, 0.0, 1.0, 0.0, 0.5, 0.0, 0.5, 0.0, 1.0, 0.0, 1.0, 0.0, 0.5, 0.0, 0.5, 0.0, 1.0, 0.0, 1.0, 0.0, 1.0, 0.0, 1.0, 0.0, 1.0, 0.0, 1.0, 0.0, 1.0, 0.0, 1.0, 0.0, 1.0, 0.0, 1.0, 0.0, 1.0, 0.0, 1.0, 0.0, 1.0, 0.0, 1.0, 0.0, 1.0, 0.0, 1.0, 0.0, 1.0, 0.0, 1.0, 0.0, 1.0, 0.0, 1.0, 0.0, 0.7392, 0.0, 1.0, 0.0, 1.0, 0.0, 0.7392, 0.0, 0.0, 0.0, 0.0, 0.0, 0.0, 0.0, 0.0, 0.0, 0.0, 0.0, 0.0, 0.0, 0.0, 0.0, 0.0, 0.0, 0.0, 0.0, 0.0, 0.0, 0.0, 0.0, 0.0, 0.0, 0.0, 0.0, 0.0, 0.0, 0.0, 0.0, 0.0, 0.0, 0.0, 0.0, 0.0, 0.0, 0.0, 0.0, 0.0, 0.0, 0.0, 0.0, 0.0, 0.0, 0.0, 0.0, 0.0, 0.0, 0.0, 0.0, 0.0, 0.0, 0.0, 0.0, 0.0, 0.0, 0.0, 0.0, 0.0, 0.0, 0.0, 0.0, 0.0, 0.0, 0.0, 0.0, 0.0, 0.0, 0.0, 0.0, 0.0, 0.0, 0.0, 0.0, 0.0, 0.0, 0.0, 0.0, 0.0, 0.0, 0.0, 0.0, 0.0, 0.0, 0.0, 0.0, 0.0, 0.0, 0.0, 0.0, 0.0, 0.0, 0.0, 0.0, 0.0, 0.0, 0.7392, 0.0, 1.0, 0.0, 1.0, 0.0, 0.7392, 0.0, 0.7392, 0.0, 1.0, 0.0, 1.0, 0.0, 0.7392, 0.0, 1.0, 0.0, 1.0, 0.0, 1.0, 0.0, 1.0, 0.0, 1.0, 0.0, 0.7392, 0.0, 0.0, 0.0, 1.0, 0.0, 1.0, 0.0, 0.3696, 0.0, 0.5, 0.0, 1.0, 0.0, 1.0, 0.0, 1.0, 0.0, 0.0, 0.0, 0.0, 0.0, 1.0, 0.0, 1.0, 0.0, 1.0, 0.0, 1.0, 0.0, 0.0, 0.0, 0.0, 0.0, 1.0, 0.0, 1.0, 0.0, 0.0, 0.0, 0.0, 0.0, 0.0, 0.0, 0.0, 0.0, 0.0, 0.0, 0.0, 0.0, 0.0, 0.0, 0.0, 0.0, 0.0, 0.0, 0.0, 0.0, 0.0, 0.0, 0.0, 0.0, 0.0, 0.0, 0.0, 0.0, 0.0, 0.0, 0.0, 0.0, 0.0, 0.0, 0.0, 0.0, 1.0, 0.0, 0.0, 0.0, 0.0, 0.0, 1.0, 0.0, 0.0, 0.0, 0.0, 0.0, 1.0, 0.0, 1.0, 0.0, 0.0, 0.0, 0.0, 0.0, 0.0, 0.0, 1.0, 0.0, 0.0, 0.0, 0.0, 0.0, 0.0, 0.0, 0.0, 0.0, 0.0, 0.0, 0.0, 0.0, 0.0, 0.0, 0.0, 0.0, 0.0, 0.0, 0.0, 0.0, 0.0, 0.0, 0.0, 0.0, 0.0, 0.0, 0.0, 0.0, 0.0, 0.0, 0.0, 0.0, 0.0, 0.0, 0.0, 0.0, 0.0, 0.0, 0.0, 0.0, 0.0, 0.0, 1.0, 0.0, 0.0, 0.0, 0.0, 0.0, 0.0, 0.0, 0.0, 0.0, 0.0, 0.0, 0.0, 0.0, 0.0, 0.0, 0.0, 0.0, 0.0, 0.0, 0.0, 0.0, 0.0, 0.0, 0.0, 0.0, 0.0, 0.0, 0.0, 0.0, 1.0, 0.0, 0.0, 0.0, 0.3696, 0.0, 1.0, 0.0, 1.0, 0.0, 1.0, 0.0, 0.7392, 0.0, 1.0, 0.0, 1.0, 0.0, 1.0, 0.0, 1.0, 0.0, 1.0, 0.0, 0.0, 0.0, 0.7392, 0.0, 0.7392, 0.0, 0.0, 0.0, 0.0, 0.0, 0.7392, 0.0, 0.7392, 0.0, 0.0, 0.0, 0.0, 0.0, 0.7392, 0.0, 0.7392, 0.0, 0.0, 0.0, 0.0, 0.0, 0.0, 0.0, 0.0, 0.0, 0.0, 0.0, 0.0, 0.0, 0.0, 0.0, 0.0, 0.0, 0.0, 0.0, 1.0, 0.0, 1.0, 0.0, 1.0, 0.0, 1.0, 0.0, 0.4653, 0.0, 0.0, 0.0, 1.0, 0.0, 1.0, 0.0, 1.0, 0.0, 1.0, 0.0, 0.0, 0.0, 1.0, 0.0, 1.0, 0.0, 1.0, 0.0, 1.0, 0.0, 1.0, 0.0, 0.0, 0.0, 0.0, 0.0, 0.0, 0.0, 0.0, 0.0, 0.0, 0.0, 0.0, 0.0, 1.0, 0.0, 1.0, 0.0, 1.0, 0.0, 1.0, 0.0, 1.0, 0.0, 1.0, 0.0, 1.0, 0.0, 0.4653, 0.0, 1.0, 0.0, 1.0, 0.0, 0.0, 0.0, 0.0, 0.0, 0.0, 0.0, 0.0, 0.0, 1.0, 0.0, 0.0, 0.0, 0.0, 0.0, 1.0, 0.0, 0.0, 0.0, 0.02495, 0.0, 0.0, 0.0, 0.0, 0.0, 1.0, 0.0, 1.0, 0.0, 1.0, 0.0, 0.0, 0.0, 1.0, 0.0, 0.0, 0.0, 1.0, 0.0, 1.0, 0.0, 1.0, 0.0, 0.0, 0.0, 0.0, 0.0, 0.0, 0.0, 0.0, 0.0, 0.0, 0.0, 0.0, 0.0, 0.0, 0.0, 0.0, 0.0, 0.0, 0.0, 0.0, 0.0, 0.4653, 0.0, 1.0, 0.0, 0.0, 0.0, 0.4653, 0.0, 1.0, 0.0, 1.0, 0.0, 0.0, 0.0, 0.02495, 0.0, 0.0, 0.0, 0.0, 0.0, 0.0, 0.0, 0.02495, 0.0, 0.02495, 0.0, 0.0, 0.0, 1.0, 0.0, 0.5, 1.0, 0.5, 1.0, 1.0, 1.0, 1.0, 1.0, 0.5, 1.0, 0.5, 1.0, 1.0, 1.0, 1.0, 1.0, 1.0, 1.0, 0.0, 0.0, 0.0, 0.0, 1.0, 0.0, 1.0, 1.0, 1.0, 1.0, 0.0, 0.0, 0.0, 0.0, 0.0, 0.0, 0.0, 0.0, 0.0, 0.0, 0.0, 0.0, 0.5, 1.0, 0.5, 1.0, 1.0, 1.0, 1.0, 1.0, 0.5, 1.0, 0.5, 1.0, 1.0, 1.0, 1.0, 1.0, 1.0, 0.0, 1.0, 0.0, 1.0, 1.0, 0.5, 1.0, 0.0, 0.0, 0.0, 0.0, 1.0, 1.0, 1.0, 1.0, 0.0, 0.0, 0.0, 0.0, 1.0, 1.0, 1.0, 1.0, 0.0, 0.0, 1.0, 1.0, 1.0, 0.0, 0.0, 0.0, 0.0, 0.0, 1.0, 1.0, 1.0, 1.0, 0.5, 1.0, 1.0, 1.0, 0.0, 0.0, 0.0, 0.0, 0.0, 0.0, 0.0, 0.0, 0.0, 0.0, 0.0, 0.0, 0.0, 0.0, 0.0, 0.0, 0.0, 0.0, 0.0, 0.0, 0.0, 0.0, 0.0, 0.0, 0.0, 0.0, 0.0, 0.0, 0.0, 0.0, 0.0, 0.0, 0.0, 0.0, 0.0, 0.0, 0.0, 0.0, 0.0, 0.0, 0.0, 0.0, 0.0, 0.0, 0.7392, 0.0, 0.7392, 0.0, 0.0, 0.0, 0.0, 0.0, 0.0, 0.0, 0.0, 0.0, 0.0, 0.0, 0.0, 0.0, 0.0, 0.0, 0.0, 0.0, 0.0, 0.0, 0.0, 0.0, 0.0, 0.0, 0.0, 0.0, 0.0, 0.0, 0.0, 0.0, 0.0, 0.0, 0.0, 0.0, 0.0, 0.0, 0.0, 0.0, 0.0, 0.0, 0.0, 0.0, 0.0, 0.0, 0.0, 0.0, 1.0, 0.0, 1.0, 0.0, 1.0, 0.0, 1.0, 0.0, 0.0, 0.0, 0.0, 0.0, 0.0, 0.0, 0.0, 0.0, 0.0, 0.0, 0.0, 0.0, 0.0, 0.0, 0.0, 0.0, 0.5, 1.0, 0.0, 0.0, 0.0, 0.0, 1.0, 1.0, 1.0, 0.0, 1.0, 0.0, 1.0, 0.0, 1.0, 0.0, 1.0, 0.0, 1.0, 0.0, 1.0, 0.0, 1.0, 0.0, 1.0, 0.0, 1.0, 0.0, 1.0, 0.0, 1.0, 0.0, 1.0, 0.0, 1.0, 0.0, 1.0, 0.0, 1.0, 0.0, 1.0, 0.0, 1.0, 0.0, 1.0, 0.0, 1.0, 0.0, 1.0, 0.0, 1.0, 0.0, 1.0, 0.0, 1.0, 0.0, 1.0, 0.0, 0.0, 0.0, 0.0, 0.0, 1.0, 0.0, 0.0, 0.0, 0.0, 0.0, 0.0, 0.0, 0.0, 0.0, 0.0, 0.0, 0.0, 0.0, 0.0, 0.0, 0.0, 0.0, 0.0, 0.0, 0.0, 0.0, 0.0, 0.0, 0.0, 0.0, 0.0, 0.0, 0.0, 0.0, 0.0, 0.0, 0.0, 0.0, 0.0, 0.0, 0.0, 0.0, 0.0, 0.0, 0.0, 0.0, 0.0, 0.0, 0.0, 0.0, 0.0, 0.0, 0.0, 0.0, 0.0, 0.0, 0.0, 0.0, 0.0, 0.0, 0.0, 0.0, 0.0, 0.0, 0.0, 0.0, 0.0, 0.0, 0.0, 0.0, 0.0, 0.0, 0.0, 0.0, 0.0, 0.0, 0.0, 0.0, 0.0, 0.0, 0.0, 0.0, 0.0, 0.0, 0.0, 0.0, 0.1342, 0.0, 0.0, 0.0, 0.406, 0.0, 0.3131, 0.0, 0.3131, 0.0, 0.406, 0.0, 0.5396, 0.0, 0.4386, 0.0, 0.4386, 0.0, 0.5396, 0.0, 0.5943, 0.0, 0.4941, 0.0, 0.4941, 0.0, 0.5943, 0.0, 0.6098, 0.0, 0.5102, 0.0, 0.2041, 0.0, 0.122, 0.0, 0.4754, 0.0, 0.2964, 0.0, 0.0, 0.0, 0.0, 0.0, 0.0, 0.0, 0.0, 0.0, 0.0, 0.0, 0.0, 0.0, 0.0, 0.0, 0.0, 0.0, 0.0, 0.0, 0.0, 0.0, 0.0, 0.0, 0.0, 0.0, 0.1674, 0.0, 0.1342, 0.0, 0.3131, 0.0, 0.3131, 0.0, 0.3131, 0.0, 0.3131, 0.0, 0.4386, 0.0, 0.4386, 0.0, 0.4386, 0.0, 0.4386, 0.0, 0.4941, 0.0, 0.4941, 0.0, 0.4941, 0.0, 0.4941, 0.0, 0.5102, 0.0, 0.5102, 0.0, 0.3061, 0.0, 0.2041, 0.0, 0.2964, 0.0, 0.1976, 0.0, 0.0, 0.0, 0.0, 0.0, 0.0, 0.0, 0.0, 0.0, 0.0, 0.0, 0.0, 0.0, 0.0, 0.0, 0.0, 0.0, 0.0, 0.0, 0.0, 0.0, 0.0, 0.0, 0.0, 0.0, 0.9697, 0.0, 0.9541, 0.0, 0.9141, 0.0, 0.9258, 0.0, 0.9258, 0.0, 0.9141, 0.0, 0.8596, 0.0, 0.8849, 0.0, 0.8849, 0.0, 0.8596, 0.0, 0.8103, 0.0, 0.8479, 0.0, 0.8479, 0.0, 0.8103, 0.0, 0.7551, 0.0, 0.8049, 0.0, 0.6829, 0.0, 0.551, 0.0, 0.3874, 0.0, 0.271, 0.0, 0.1521, 0.0, 0.1897, 0.0, 0.1404, 0.0, 0.1151, 0.0, 0.1151, 0.0, 0.1404, 0.0, 0.08587, 0.0, 0.07425, 0.0, 0.07425, 0.0, 0.08587, 0.0, 0.0, 0.0, 0.0, 0.0, 1.0, 0.0, 0.9697, 0.0, 0.9258, 0.0, 1.0, 0.0, 1.0, 0.0, 0.9258, 0.0, 0.8849, 0.0, 1.0, 0.0, 1.0, 0.0, 0.8849, 0.0, 0.8479, 0.0, 1.0, 0.0, 1.0, 0.0, 0.8479, 0.0, 0.8049, 0.0, 1.0, 0.0, 1.0, 0.0, 0.6829, 0.0, 0.271, 0.0, 0.0, 0.0, 0.0, 0.0, 0.1521, 0.0, 0.1151, 0.0, 0.0, 0.0, 0.0, 0.0, 0.1151, 0.0, 0.07425, 0.0, 0.0, 0.0, 0.0, 0.0, 0.07425, 0.0, 0.0, 0.0, 0.0, 0.0, 0.0, 0.0, 0.0, 0.0, 0.0, 0.0, 0.0, 0.0, 0.0, 0.0, 0.0, 0.0, 0.0, 0.0, 0.0, 0.0, 0.0, 0.0, 0.0, 0.0, 0.0, 0.0, 0.0, 0.0, 0.0, 0.0, 0.0, 0.0, 0.0, 0.0, 0.0, 0.0, 1.0, 0.0, 0.9824, 0.0, 0.9541, 0.0, 0.9697, 0.0, 0.06434, 0.0, 0.0, 0.0, 0.1342, 0.0, 0.1674, 0.0, 0.0, 0.0, 0.0, 0.0, 0.1342, 0.0, 1.0, 0.0, 0.9697, 0.0, 1.0, 0.0, 0.0, 0.0, 0.0, 0.0, 0.06434, 0.0, 1.0, 0.0, 0.9824, 0.0, 1.0, 0.0, 1.0, 0.0, 1.0, 0.0, 1.0, 0.0, 1.0, 0.0, 0.0, 0.0, 1.0, 0.0, 1.0, 0.0, 1.0, 0.0, 1.0, 0.0, 0.0, 0.0, 0.7392, 0.0, 0.7392, 0.0, 1.0, 0.0, 0.0, 0.0, 1.0, 0.0, 1.0, 0.0, 1.0, 0.0, 0.0, 0.0, 0.0, 0.0, 1.0, 0.0, 1.0, 0.0, 0.0, 0.0, 0.0, 0.0, 1.0, 0.0, 1.0, 0.0, 0.0, 0.0, 0.0, 0.0, 1.0, 0.0, 1.0, 0.0, 0.0, 0.0, 0.0, 0.0, 1.0, 0.0, 0.0, 0.0, 0.0, 0.0, 0.0, 0.0, 1.0, 0.0, 0.0, 0.0, 0.0, 0.0, 0.0, 0.0, 0.0, 0.0, 0.0, 0.0, 0.0, 0.0, 0.0, 0.0, 0.0, 0.0, 0.0, 0.0, 0.0, 0.0, 0.0, 0.0, 0.0, 0.0, 0.0, 0.0, 0.0, 0.0, 0.0, 0.0, 0.0, 0.0, 0.0, 0.0, 0.0, 0.0, 0.0, 0.0, 0.0, 0.0, 0.0, 0.0, 0.0, 0.0, 0.0, 0.0, 0.0, 0.0, 0.0, 0.0, 0.0, 0.0, 0.0, 0.0, 0.0, 0.0, 0.0, 0.0, 0.0, 0.0, 0.0, 0.0, 0.0, 0.0, 0.0, 0.0, 0.0, 0.0, 0.0, 0.0, 0.0, 0.0, 0.0, 0.0, 0.0, 0.0, 0.0, 0.0, 0.0, 0.0, 1.0, 0.0, 1.0, 0.0, 1.0, 0.0, 1.0, 0.0, 0.0, 0.0, 0.0, 0.0, 0.0, 0.0, 0.0, 0.0, 0.0, 0.0, 0.0, 0.0, 0.0, 0.0, 0.0, 0.0, 0.0, 0.0, 0.0, 0.0, 0.0, 0.0, 0.0, 0.0, 0.0, 0.0, 0.0, 0.0, 0.0, 0.0, 0.0, 0.0, 0.0, 0.0, 0.0, 0.0, 0.0, 0.0, 0.0, 0.0, 0.0, 0.0, 0.0, 0.0, 0.0, 0.0, 0.0, 0.0, 0.0, 0.0, 0.0, 0.0, 0.0, 0.0, 0.0, 0.0, 0.0, 0.0, 0.0, 0.0, 0.0, 0.0, 0.0, 0.0, 0.0, 0.0, 0.0, 0.0, 0.0, 0.0, 0.0, 0.0, 0.0, 0.0, 0.0, 0.0, 0.0, 0.0, 0.0, 0.0, 0.0, 0.0, 0.0, 0.0, 0.0, 0.0, 0.0, 0.0, 0.0, 0.0, 0.0, 0.0, 0.0, 0.0, 0.0, 0.0, 0.0, 0.0, 0.0, 0.0, 0.0, 0.0, 0.0, 0.0, 0.0, 0.0, 0.0, 0.0, 0.0, 0.0, 0.0, 0.0, 0.0, 0.0, 0.0, 0.0, 1.0, 0.0, 1.0, 0.0, 1.0, 0.0, 1.0, 0.0, 1.0, 0.0, 1.0, 0.0, 0.0, 0.0, 0.0, 0.0, 0.0, 0.0, 0.0, 0.0, 0.0, 0.0, 0.0, 0.0, 0.0, 0.0, 0.0, 0.0, 1.0, 0.0, 0.0, 0.0, 0.0, 0.0, 0.0, 0.0, 1.0, 0.0, 1.0, 0.0, 0.0, 0.0, 0.0, 0.0, 0.0, 0.0, 0.0, 0.0, 0.0, 0.0, 0.0, 0.0, 0.0, 0.0, 0.0, 0.0, 0.0, 0.0, 0.0, 0.0, 0.0, 0.0, 0.0, 0.0, 0.0, 0.0, 0.0, 0.0, 0.0, 0.0, 0.0, 0.0, 0.0, 0.0, 0.0, 0.0, 0.0, 0.0, 0.0, 0.0, 0.0, 0.0, 0.0, 0.0, 0.0, 0.0, 0.0, 0.0, 0.0, 0.0, 0.0, 0.0, 0.0, 0.0, 0.0, 0.0, 0.0, 0.0, 0.0, 0.0, 0.0, 0.0, 0.0, 0.0, 0.0, 0.0, 0.0, 0.0, 0.0, 0.0, 0.0, 0.0, 0.0, 0.0, 0.0, 0.0, 0.0, 0.0, 0.0, 0.0, 0.0, 0.0, 0.0, 0.0, 0.0, 0.0, 0.7392, 0.0, 0.1848, 0.0, 0.0, 0.0, 0.0, 0.0, 0.1848, 0.0, 0.0, 0.0, 0.0, 0.0, 0.7392, 0.0, 0.0, 0.0, 0.0, 0.0, 0.1848, 0.0, 0.1848, 0.0, 0.0, 0.0, 0.0, 0.0, 0.0, 0.0, 0.0, 0.0, 1.0, 0.0, 0.2143, 0.0, 0.0, 0.0, 0.0, 0.0, 0.2143, 0.0, 0.0, 0.0, 0.0, 0.0, 1.0, 0.0, 1.0, 0.0, 0.1522, 0.0, 0.2143, 0.0, 0.2143, 0.0, 0.1522, 0.0, 0.0, 0.0, 0.0, 0.0, 1.0, 0.0, 1.0, 0.0, 0.0, 0.0, 0.3043, 0.0, 0.3043, 0.0, 0.0, 0.0, 1.0, 0.0, 1.0, 0.0])
me_plane.update()
me_sphere_010 = bpy.data.meshes.new('Sphere.010')
me_sphere_010.from_pydata([(0.4724, -1.07, 1.279), (0.362, -1.011, 1.087), (0.4982, -1.086, 1.422), (0.4087, -1.074, 1.257), (0.332, -0.9633, 1.078), (0.2994, -0.935, 1.108), (0.379, -0.9873, 1.287), (0.2992, -0.9366, 1.179), (0.4328, -0.9286, 1.256), (0.3673, -0.8641, 1.132), (0.4882, -0.9725, 1.216), (0.4315, -0.9613, 1.086), (0.3829, -0.9196, 1.078), (0.5087, -1.03, 1.284), (0.5144, -1.076, 1.429)], [], [(11, 0, 1), (12, 11, 4), (11, 1, 4), (2, 3, 0), (1, 3, 5), (3, 2, 7), (7, 9, 5), (12, 4, 5), (7, 8, 9), (10, 11, 9), (8, 14, 13), (8, 13, 10), (10, 13, 11), (13, 14, 0), (13, 0, 11), (1, 0, 3), (4, 1, 5), (5, 3, 7), (2, 6, 7), (6, 2, 14), (7, 6, 8), (6, 14, 8), (5, 9, 12), (8, 10, 9), (9, 11, 12), (0, 14, 2)])
me_sphere_010.polygons.foreach_set('use_smooth', [True] * 26)
_uv = me_sphere_010.uv_layers.new(name='UVMap')
_uv.uv.foreach_set('vector', [0.8633, 0.2284, 0.7079, 0.6789, 0.5886, 0.2491, 0.9375, 0.1389, 0.8633, 0.2284, 0.5207, 0.1677, 0.8633, 0.2284, 0.5886, 0.2491, 0.5207, 0.1677, 0.6686, 0.9715, 0.5794, 0.5831, 0.7079, 0.6789, 0.5886, 0.2491, 0.5794, 0.5831, 0.4062, 0.2166, 0.5794, 0.5831, 0.6686, 0.9715, 0.3654, 0.3113, 0.3654, 0.3113, 0.122, 0.2465, 0.4062, 0.2166, 0.3281, 0.0, 0.5207, 0.1677, 0.4062, 0.2166, 0.3654, 0.3113, 0.1022, 0.4969, 0.122, 0.2465, 0.9501, 0.4901, 0.8633, 0.2284, 1.0, 0.2584, 1.0, 0.5416, 0.9821, 0.9352, 0.8534, 0.6758, 1.0, 0.5416, 0.8534, 0.6758, 0.9501, 0.4901, 0.9501, 0.4901, 0.8534, 0.6758, 0.8633, 0.2284, 0.8534, 0.6758, 0.9821, 0.9352, 0.7079, 0.6789, 0.8534, 0.6758, 0.7079, 0.6789, 0.8633, 0.2284, 0.5886, 0.2491, 0.7079, 0.6789, 0.5794, 0.5831, 0.5207, 0.1677, 0.5886, 0.2491, 0.4062, 0.2166, 0.4062, 0.2166, 0.5794, 0.5831, 0.3654, 0.3113, 0.6686, 0.9715, 0.309, 0.5274, 0.3654, 0.3113, 0.309, 0.5274, 0.6686, 0.9715, 0.01055, 0.9413, 0.3654, 0.3113, 0.309, 0.5274, 0.1022, 0.4969, 0.309, 0.5274, 0.01055, 0.9413, 0.1022, 0.4969, 0.4062, 0.2166, 0.122, 0.2465, 0.03064, 0.1302, 0.1022, 0.4969, 0.0, 0.4017, 0.122, 0.2465, 1.0, 0.2584, 0.8633, 0.2284, 0.9375, 0.1389, 0.7079, 0.6789, 0.9821, 0.9352, 0.6686, 0.9715])
me_sphere_010.use_mirror_x = True
me_sphere_010.update()
me_sphere_011 = bpy.data.meshes.new('Sphere.011')
me_sphere_011.from_pydata([(0.2956, -1.164, 1.366), (0.299, -1.076, 1.577), (0.2934, -1.168, 1.22), (0.3284, -1.114, 1.397), (0.2706, -1.03, 1.596), (0.2593, -0.9837, 1.575), (0.2641, -1.044, 1.381), (0.2587, -0.9712, 1.505), (0.1883, -1.071, 1.41), (0.1646, -1.007, 1.549), (0.2033, -1.146, 1.436), (0.2232, -1.115, 1.574), (0.2085, -1.056, 1.594), (0.2434, -1.177, 1.36), (0.2767, -1.176, 1.211)], [], [(11, 0, 1), (12, 11, 4), (11, 1, 4), (2, 3, 0), (1, 3, 5), (3, 2, 7), (7, 9, 5), (12, 4, 5), (7, 8, 9), (10, 11, 9), (8, 14, 13), (8, 13, 10), (10, 13, 11), (13, 14, 0), (13, 0, 11), (1, 0, 3), (4, 1, 5), (5, 3, 7), (2, 6, 7), (6, 2, 14), (7, 6, 8), (6, 14, 8), (5, 9, 12), (8, 10, 9), (9, 11, 12), (0, 14, 2)])
me_sphere_011.polygons.foreach_set('use_smooth', [True] * 26)
_uv = me_sphere_011.uv_layers.new(name='UVMap')
_uv.uv.foreach_set('vector', [0.8633, 0.2284, 0.7079, 0.6789, 0.5886, 0.2491, 0.9375, 0.1389, 0.8633, 0.2284, 0.5207, 0.1677, 0.8633, 0.2284, 0.5886, 0.2491, 0.5207, 0.1677, 0.6686, 0.9715, 0.5794, 0.5831, 0.7079, 0.6789, 0.5886, 0.2491, 0.5794, 0.5831, 0.4062, 0.2166, 0.5794, 0.5831, 0.6686, 0.9715, 0.3654, 0.3113, 0.3654, 0.3113, 0.122, 0.2465, 0.4062, 0.2166, 0.3281, 0.0, 0.5207, 0.1677, 0.4062, 0.2166, 0.3654, 0.3113, 0.1022, 0.4969, 0.122, 0.2465, 0.9501, 0.4901, 0.8633, 0.2284, 1.0, 0.2584, 1.0, 0.5416, 0.9821, 0.9352, 0.8534, 0.6758, 1.0, 0.5416, 0.8534, 0.6758, 0.9501, 0.4901, 0.9501, 0.4901, 0.8534, 0.6758, 0.8633, 0.2284, 0.8534, 0.6758, 0.9821, 0.9352, 0.7079, 0.6789, 0.8534, 0.6758, 0.7079, 0.6789, 0.8633, 0.2284, 0.5886, 0.2491, 0.7079, 0.6789, 0.5794, 0.5831, 0.5207, 0.1677, 0.5886, 0.2491, 0.4062, 0.2166, 0.4062, 0.2166, 0.5794, 0.5831, 0.3654, 0.3113, 0.6686, 0.9715, 0.309, 0.5274, 0.3654, 0.3113, 0.309, 0.5274, 0.6686, 0.9715, 0.01055, 0.9413, 0.3654, 0.3113, 0.309, 0.5274, 0.1022, 0.4969, 0.309, 0.5274, 0.01055, 0.9413, 0.1022, 0.4969, 0.4062, 0.2166, 0.122, 0.2465, 0.03064, 0.1302, 0.1022, 0.4969, 0.0, 0.4017, 0.122, 0.2465, 1.0, 0.2584, 0.8633, 0.2284, 0.9375, 0.1389, 0.7079, 0.6789, 0.9821, 0.9352, 0.6686, 0.9715])
me_sphere_011.use_mirror_x = True
me_sphere_011.update()
me_sphere_012 = bpy.data.meshes.new('Sphere.012')
me_sphere_012.from_pydata([(0.5886, -0.9077, 1.303), (0.5601, -0.8221, 1.513), (0.5906, -0.9121, 1.156), (0.6035, -0.8497, 1.334), (0.5184, -0.7873, 1.531), (0.4938, -0.7466, 1.509), (0.521, -0.8031, 1.316), (0.4907, -0.7352, 1.439), (0.4567, -0.8521, 1.344), (0.4117, -0.7987, 1.482), (0.4938, -0.9189, 1.371), (0.5003, -0.8829, 1.509), (0.4674, -0.8307, 1.528), (0.5431, -0.9364, 1.296), (0.5774, -0.9253, 1.148)], [], [(11, 0, 1), (12, 11, 4), (11, 1, 4), (2, 3, 0), (1, 3, 5), (3, 2, 7), (7, 9, 5), (12, 4, 5), (7, 8, 9), (10, 11, 9), (8, 14, 13), (8, 13, 10), (10, 13, 11), (13, 14, 0), (13, 0, 11), (1, 0, 3), (4, 1, 5), (5, 3, 7), (2, 6, 7), (6, 2, 14), (7, 6, 8), (6, 14, 8), (5, 9, 12), (8, 10, 9), (9, 11, 12), (0, 14, 2)])
me_sphere_012.polygons.foreach_set('use_smooth', [True] * 26)
_uv = me_sphere_012.uv_layers.new(name='UVMap')
_uv.uv.foreach_set('vector', [0.8633, 0.2284, 0.7079, 0.6789, 0.5886, 0.2491, 0.9375, 0.1389, 0.8633, 0.2284, 0.5207, 0.1677, 0.8633, 0.2284, 0.5886, 0.2491, 0.5207, 0.1677, 0.6686, 0.9715, 0.5794, 0.5831, 0.7079, 0.6789, 0.5886, 0.2491, 0.5794, 0.5831, 0.4062, 0.2166, 0.5794, 0.5831, 0.6686, 0.9715, 0.3654, 0.3113, 0.3654, 0.3113, 0.122, 0.2465, 0.4062, 0.2166, 0.3281, 0.0, 0.5207, 0.1677, 0.4062, 0.2166, 0.3654, 0.3113, 0.1022, 0.4969, 0.122, 0.2465, 0.9501, 0.4901, 0.8633, 0.2284, 1.0, 0.2584, 1.0, 0.5416, 0.9821, 0.9352, 0.8534, 0.6758, 1.0, 0.5416, 0.8534, 0.6758, 0.9501, 0.4901, 0.9501, 0.4901, 0.8534, 0.6758, 0.8633, 0.2284, 0.8534, 0.6758, 0.9821, 0.9352, 0.7079, 0.6789, 0.8534, 0.6758, 0.7079, 0.6789, 0.8633, 0.2284, 0.5886, 0.2491, 0.7079, 0.6789, 0.5794, 0.5831, 0.5207, 0.1677, 0.5886, 0.2491, 0.4062, 0.2166, 0.4062, 0.2166, 0.5794, 0.5831, 0.3654, 0.3113, 0.6686, 0.9715, 0.309, 0.5274, 0.3654, 0.3113, 0.309, 0.5274, 0.6686, 0.9715, 0.01055, 0.9413, 0.3654, 0.3113, 0.309, 0.5274, 0.1022, 0.4969, 0.309, 0.5274, 0.01055, 0.9413, 0.1022, 0.4969, 0.4062, 0.2166, 0.122, 0.2465, 0.03064, 0.1302, 0.1022, 0.4969, 0.0, 0.4017, 0.122, 0.2465, 1.0, 0.2584, 0.8633, 0.2284, 0.9375, 0.1389, 0.7079, 0.6789, 0.9821, 0.9352, 0.6686, 0.9715])
me_sphere_012.use_mirror_x = True
me_sphere_012.update()

# ---- objects
ob_cube = bpy.data.objects.new('Cube', me_cube_001)
ob_cube_001 = bpy.data.objects.new('Cube.001', me_cube_007)
ob_sphere_006 = bpy.data.objects.new('Sphere.006', me_sphere_007)
ob_plane = bpy.data.objects.new('Plane', me_plane)
ob_sphere_001 = bpy.data.objects.new('Sphere.001', me_sphere_010)
ob_sphere_004 = bpy.data.objects.new('Sphere.004', me_sphere_011)
ob_sphere_005 = bpy.data.objects.new('Sphere.005', me_sphere_012)

# ---- transforms, parenting, visibility, modifiers, constraints
ob_cube.location = (0.0, 0.0, -0.6237)
ob_cube.scale = (0.6148, 0.6148, 0.6148)
_m = ob_cube.modifiers.new('Mirror', 'MIRROR')
ob_cube_001.location = (0.0, 0.0, -0.6237)
ob_cube_001.scale = (0.6148, 0.6148, 0.6148)
_m = ob_cube_001.modifiers.new('Mirror', 'MIRROR')
ob_sphere_006.location = (7.451e-09, -1.192e-07, 0.0)
ob_sphere_006.use_mesh_mirror_x = True
_m = ob_sphere_006.modifiers.new('Mirror', 'MIRROR')
ob_plane.location = (0.0, 0.0, -0.6237)
ob_plane.scale = (0.6148, 0.6148, 0.6148)
ob_plane.color = (1.0, 0.0, 0.07567, 1.0)
ob_plane.display_type = 'SOLID'
_m = ob_plane.modifiers.new('Mirror', 'MIRROR')
_m.use_clip = True
ob_sphere_001.location = (8.941e-08, -1.192e-07, 1.192e-07)
ob_sphere_001.use_mesh_mirror_x = True
_m = ob_sphere_001.modifiers.new('Mirror', 'MIRROR')
ob_sphere_004.location = (-2.98e-08, 0.0, 1.192e-07)
ob_sphere_004.use_mesh_mirror_x = True
_m = ob_sphere_004.modifiers.new('Mirror', 'MIRROR')
ob_sphere_005.location = (-1.192e-07, 5.96e-08, 0.0)
ob_sphere_005.use_mesh_mirror_x = True
_m = ob_sphere_005.modifiers.new('Mirror', 'MIRROR')

# ---- collection membership
col_018.objects.link(ob_cube)
col_018.objects.link(ob_cube_001)
col_018.objects.link(ob_sphere_006)
col_018.objects.link(ob_plane)
col_018.objects.link(ob_sphere_001)
col_018.objects.link(ob_sphere_004)
col_018.objects.link(ob_sphere_005)

# ---- scene / render settings (as saved in the file)
scene.frame_start = 1; scene.frame_end = 250; scene.frame_set(1)
scene.render.engine = 'BLENDER_EEVEE_NEXT'
scene.cycles.sampling_pattern = 'TABULATED_SOBOL'
scene.cycles.use_light_tree = False
scene.view_settings.view_transform = 'Filmic'
bpy.context.view_layer.update()

# ---- added for rendering (the .blend has no active camera and no usable light): camera, sun
cam_auto = bpy.data.cameras.new('AutoCamera')
cam_auto.lens = 50.0
cam_auto.sensor_width = 36.0
cam_auto.clip_end = 1000.0
ob_auto_camera = bpy.data.objects.new('AutoCamera', cam_auto)
scene.collection.objects.link(ob_auto_camera)
ob_auto_camera.location = (2.85204, -3.87391, 3.27629)
ob_auto_camera.rotation_euler = (1.09748, -7.21219e-08, 0.694738)
scene.camera = ob_auto_camera
light_auto_sun = bpy.data.lights.new('AutoSun', 'SUN')
light_auto_sun.energy = 3.0
light_auto_sun.angle = 0.0523599
ob_auto_sun = bpy.data.objects.new('AutoSun', light_auto_sun)
scene.collection.objects.link(ob_auto_sun)
ob_auto_sun.rotation_euler = (0.872665, 0.174533, 0.523599)
bpy.context.view_layer.update()
